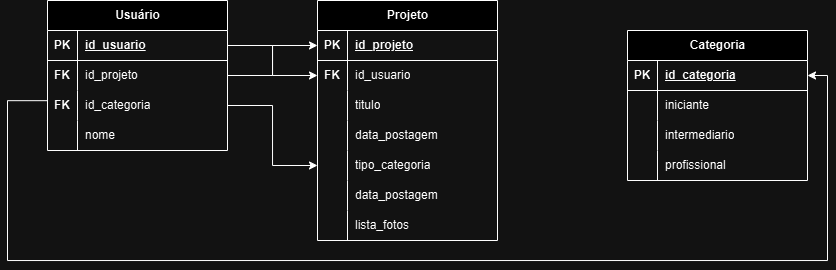

The diagram above was exported from draw.io. Its source (the exported page's mxGraphModel, read from the mxfile embedded in the PNG):
<mxGraphModel dx="1810" dy="515" grid="1" gridSize="10" guides="1" tooltips="1" connect="1" arrows="1" fold="1" page="1" pageScale="1" pageWidth="827" pageHeight="1169" math="0" shadow="0">
  <root>
    <mxCell id="0" />
    <mxCell id="1" parent="0" />
    <mxCell id="KRuOXlJnpUeJmMcSmvOU-1" value="Usuário" style="shape=table;startSize=30;container=1;collapsible=1;childLayout=tableLayout;fixedRows=1;rowLines=0;fontStyle=1;align=center;resizeLast=1;html=1;" parent="1" vertex="1">
      <mxGeometry x="10" y="20" width="180" height="150" as="geometry" />
    </mxCell>
    <mxCell id="KRuOXlJnpUeJmMcSmvOU-2" value="" style="shape=tableRow;horizontal=0;startSize=0;swimlaneHead=0;swimlaneBody=0;fillColor=none;collapsible=0;dropTarget=0;points=[[0,0.5],[1,0.5]];portConstraint=eastwest;top=0;left=0;right=0;bottom=1;" parent="KRuOXlJnpUeJmMcSmvOU-1" vertex="1">
      <mxGeometry y="30" width="180" height="30" as="geometry" />
    </mxCell>
    <mxCell id="KRuOXlJnpUeJmMcSmvOU-3" value="PK" style="shape=partialRectangle;connectable=0;fillColor=none;top=0;left=0;bottom=0;right=0;fontStyle=1;overflow=hidden;whiteSpace=wrap;html=1;" parent="KRuOXlJnpUeJmMcSmvOU-2" vertex="1">
      <mxGeometry width="30" height="30" as="geometry">
        <mxRectangle width="30" height="30" as="alternateBounds" />
      </mxGeometry>
    </mxCell>
    <mxCell id="KRuOXlJnpUeJmMcSmvOU-4" value="id_usuario" style="shape=partialRectangle;connectable=0;fillColor=none;top=0;left=0;bottom=0;right=0;align=left;spacingLeft=6;fontStyle=5;overflow=hidden;whiteSpace=wrap;html=1;" parent="KRuOXlJnpUeJmMcSmvOU-2" vertex="1">
      <mxGeometry x="30" width="150" height="30" as="geometry">
        <mxRectangle width="150" height="30" as="alternateBounds" />
      </mxGeometry>
    </mxCell>
    <mxCell id="KRuOXlJnpUeJmMcSmvOU-8" value="" style="shape=tableRow;horizontal=0;startSize=0;swimlaneHead=0;swimlaneBody=0;fillColor=none;collapsible=0;dropTarget=0;points=[[0,0.5],[1,0.5]];portConstraint=eastwest;top=0;left=0;right=0;bottom=0;" parent="KRuOXlJnpUeJmMcSmvOU-1" vertex="1">
      <mxGeometry y="60" width="180" height="30" as="geometry" />
    </mxCell>
    <mxCell id="KRuOXlJnpUeJmMcSmvOU-9" value="&lt;b&gt;FK&lt;/b&gt;" style="shape=partialRectangle;connectable=0;fillColor=none;top=0;left=0;bottom=0;right=0;editable=1;overflow=hidden;whiteSpace=wrap;html=1;" parent="KRuOXlJnpUeJmMcSmvOU-8" vertex="1">
      <mxGeometry width="30" height="30" as="geometry">
        <mxRectangle width="30" height="30" as="alternateBounds" />
      </mxGeometry>
    </mxCell>
    <mxCell id="KRuOXlJnpUeJmMcSmvOU-10" value="id_projeto" style="shape=partialRectangle;connectable=0;fillColor=none;top=0;left=0;bottom=0;right=0;align=left;spacingLeft=6;overflow=hidden;whiteSpace=wrap;html=1;" parent="KRuOXlJnpUeJmMcSmvOU-8" vertex="1">
      <mxGeometry x="30" width="150" height="30" as="geometry">
        <mxRectangle width="150" height="30" as="alternateBounds" />
      </mxGeometry>
    </mxCell>
    <mxCell id="KRuOXlJnpUeJmMcSmvOU-11" value="" style="shape=tableRow;horizontal=0;startSize=0;swimlaneHead=0;swimlaneBody=0;fillColor=none;collapsible=0;dropTarget=0;points=[[0,0.5],[1,0.5]];portConstraint=eastwest;top=0;left=0;right=0;bottom=0;" parent="KRuOXlJnpUeJmMcSmvOU-1" vertex="1">
      <mxGeometry y="90" width="180" height="30" as="geometry" />
    </mxCell>
    <mxCell id="KRuOXlJnpUeJmMcSmvOU-12" value="&lt;b&gt;FK&lt;/b&gt;" style="shape=partialRectangle;connectable=0;fillColor=none;top=0;left=0;bottom=0;right=0;editable=1;overflow=hidden;whiteSpace=wrap;html=1;" parent="KRuOXlJnpUeJmMcSmvOU-11" vertex="1">
      <mxGeometry width="30" height="30" as="geometry">
        <mxRectangle width="30" height="30" as="alternateBounds" />
      </mxGeometry>
    </mxCell>
    <mxCell id="KRuOXlJnpUeJmMcSmvOU-13" value="id_categoria" style="shape=partialRectangle;connectable=0;fillColor=none;top=0;left=0;bottom=0;right=0;align=left;spacingLeft=6;overflow=hidden;whiteSpace=wrap;html=1;" parent="KRuOXlJnpUeJmMcSmvOU-11" vertex="1">
      <mxGeometry x="30" width="150" height="30" as="geometry">
        <mxRectangle width="150" height="30" as="alternateBounds" />
      </mxGeometry>
    </mxCell>
    <mxCell id="KRuOXlJnpUeJmMcSmvOU-5" value="" style="shape=tableRow;horizontal=0;startSize=0;swimlaneHead=0;swimlaneBody=0;fillColor=none;collapsible=0;dropTarget=0;points=[[0,0.5],[1,0.5]];portConstraint=eastwest;top=0;left=0;right=0;bottom=0;" parent="KRuOXlJnpUeJmMcSmvOU-1" vertex="1">
      <mxGeometry y="120" width="180" height="30" as="geometry" />
    </mxCell>
    <mxCell id="KRuOXlJnpUeJmMcSmvOU-6" value="" style="shape=partialRectangle;connectable=0;fillColor=none;top=0;left=0;bottom=0;right=0;editable=1;overflow=hidden;whiteSpace=wrap;html=1;" parent="KRuOXlJnpUeJmMcSmvOU-5" vertex="1">
      <mxGeometry width="30" height="30" as="geometry">
        <mxRectangle width="30" height="30" as="alternateBounds" />
      </mxGeometry>
    </mxCell>
    <mxCell id="KRuOXlJnpUeJmMcSmvOU-7" value="nome" style="shape=partialRectangle;connectable=0;fillColor=none;top=0;left=0;bottom=0;right=0;align=left;spacingLeft=6;overflow=hidden;whiteSpace=wrap;html=1;" parent="KRuOXlJnpUeJmMcSmvOU-5" vertex="1">
      <mxGeometry x="30" width="150" height="30" as="geometry">
        <mxRectangle width="150" height="30" as="alternateBounds" />
      </mxGeometry>
    </mxCell>
    <mxCell id="KRuOXlJnpUeJmMcSmvOU-24" value="Projeto" style="shape=table;startSize=30;container=1;collapsible=1;childLayout=tableLayout;fixedRows=1;rowLines=0;fontStyle=1;align=center;resizeLast=1;html=1;" parent="1" vertex="1">
      <mxGeometry x="280" y="20" width="180" height="240" as="geometry" />
    </mxCell>
    <mxCell id="KRuOXlJnpUeJmMcSmvOU-25" value="" style="shape=tableRow;horizontal=0;startSize=0;swimlaneHead=0;swimlaneBody=0;fillColor=none;collapsible=0;dropTarget=0;points=[[0,0.5],[1,0.5]];portConstraint=eastwest;top=0;left=0;right=0;bottom=1;" parent="KRuOXlJnpUeJmMcSmvOU-24" vertex="1">
      <mxGeometry y="30" width="180" height="30" as="geometry" />
    </mxCell>
    <mxCell id="KRuOXlJnpUeJmMcSmvOU-26" value="PK" style="shape=partialRectangle;connectable=0;fillColor=none;top=0;left=0;bottom=0;right=0;fontStyle=1;overflow=hidden;whiteSpace=wrap;html=1;" parent="KRuOXlJnpUeJmMcSmvOU-25" vertex="1">
      <mxGeometry width="30" height="30" as="geometry">
        <mxRectangle width="30" height="30" as="alternateBounds" />
      </mxGeometry>
    </mxCell>
    <mxCell id="KRuOXlJnpUeJmMcSmvOU-27" value="id_projeto" style="shape=partialRectangle;connectable=0;fillColor=none;top=0;left=0;bottom=0;right=0;align=left;spacingLeft=6;fontStyle=5;overflow=hidden;whiteSpace=wrap;html=1;" parent="KRuOXlJnpUeJmMcSmvOU-25" vertex="1">
      <mxGeometry x="30" width="150" height="30" as="geometry">
        <mxRectangle width="150" height="30" as="alternateBounds" />
      </mxGeometry>
    </mxCell>
    <mxCell id="KRuOXlJnpUeJmMcSmvOU-72" value="" style="shape=tableRow;horizontal=0;startSize=0;swimlaneHead=0;swimlaneBody=0;fillColor=none;collapsible=0;dropTarget=0;points=[[0,0.5],[1,0.5]];portConstraint=eastwest;top=0;left=0;right=0;bottom=0;" parent="KRuOXlJnpUeJmMcSmvOU-24" vertex="1">
      <mxGeometry y="60" width="180" height="30" as="geometry" />
    </mxCell>
    <mxCell id="KRuOXlJnpUeJmMcSmvOU-73" value="&lt;b&gt;FK&lt;/b&gt;" style="shape=partialRectangle;connectable=0;fillColor=none;top=0;left=0;bottom=0;right=0;editable=1;overflow=hidden;whiteSpace=wrap;html=1;" parent="KRuOXlJnpUeJmMcSmvOU-72" vertex="1">
      <mxGeometry width="30" height="30" as="geometry">
        <mxRectangle width="30" height="30" as="alternateBounds" />
      </mxGeometry>
    </mxCell>
    <mxCell id="KRuOXlJnpUeJmMcSmvOU-74" value="id_usuario" style="shape=partialRectangle;connectable=0;fillColor=none;top=0;left=0;bottom=0;right=0;align=left;spacingLeft=6;overflow=hidden;whiteSpace=wrap;html=1;" parent="KRuOXlJnpUeJmMcSmvOU-72" vertex="1">
      <mxGeometry x="30" width="150" height="30" as="geometry">
        <mxRectangle width="150" height="30" as="alternateBounds" />
      </mxGeometry>
    </mxCell>
    <mxCell id="KRuOXlJnpUeJmMcSmvOU-28" value="" style="shape=tableRow;horizontal=0;startSize=0;swimlaneHead=0;swimlaneBody=0;fillColor=none;collapsible=0;dropTarget=0;points=[[0,0.5],[1,0.5]];portConstraint=eastwest;top=0;left=0;right=0;bottom=0;" parent="KRuOXlJnpUeJmMcSmvOU-24" vertex="1">
      <mxGeometry y="90" width="180" height="30" as="geometry" />
    </mxCell>
    <mxCell id="KRuOXlJnpUeJmMcSmvOU-29" value="" style="shape=partialRectangle;connectable=0;fillColor=none;top=0;left=0;bottom=0;right=0;editable=1;overflow=hidden;whiteSpace=wrap;html=1;" parent="KRuOXlJnpUeJmMcSmvOU-28" vertex="1">
      <mxGeometry width="30" height="30" as="geometry">
        <mxRectangle width="30" height="30" as="alternateBounds" />
      </mxGeometry>
    </mxCell>
    <mxCell id="KRuOXlJnpUeJmMcSmvOU-30" value="titulo" style="shape=partialRectangle;connectable=0;fillColor=none;top=0;left=0;bottom=0;right=0;align=left;spacingLeft=6;overflow=hidden;whiteSpace=wrap;html=1;" parent="KRuOXlJnpUeJmMcSmvOU-28" vertex="1">
      <mxGeometry x="30" width="150" height="30" as="geometry">
        <mxRectangle width="150" height="30" as="alternateBounds" />
      </mxGeometry>
    </mxCell>
    <mxCell id="KRuOXlJnpUeJmMcSmvOU-31" value="" style="shape=tableRow;horizontal=0;startSize=0;swimlaneHead=0;swimlaneBody=0;fillColor=none;collapsible=0;dropTarget=0;points=[[0,0.5],[1,0.5]];portConstraint=eastwest;top=0;left=0;right=0;bottom=0;" parent="KRuOXlJnpUeJmMcSmvOU-24" vertex="1">
      <mxGeometry y="120" width="180" height="30" as="geometry" />
    </mxCell>
    <mxCell id="KRuOXlJnpUeJmMcSmvOU-32" value="" style="shape=partialRectangle;connectable=0;fillColor=none;top=0;left=0;bottom=0;right=0;editable=1;overflow=hidden;whiteSpace=wrap;html=1;" parent="KRuOXlJnpUeJmMcSmvOU-31" vertex="1">
      <mxGeometry width="30" height="30" as="geometry">
        <mxRectangle width="30" height="30" as="alternateBounds" />
      </mxGeometry>
    </mxCell>
    <mxCell id="KRuOXlJnpUeJmMcSmvOU-33" value="data_postagem" style="shape=partialRectangle;connectable=0;fillColor=none;top=0;left=0;bottom=0;right=0;align=left;spacingLeft=6;overflow=hidden;whiteSpace=wrap;html=1;" parent="KRuOXlJnpUeJmMcSmvOU-31" vertex="1">
      <mxGeometry x="30" width="150" height="30" as="geometry">
        <mxRectangle width="150" height="30" as="alternateBounds" />
      </mxGeometry>
    </mxCell>
    <mxCell id="KRuOXlJnpUeJmMcSmvOU-34" value="" style="shape=tableRow;horizontal=0;startSize=0;swimlaneHead=0;swimlaneBody=0;fillColor=none;collapsible=0;dropTarget=0;points=[[0,0.5],[1,0.5]];portConstraint=eastwest;top=0;left=0;right=0;bottom=0;" parent="KRuOXlJnpUeJmMcSmvOU-24" vertex="1">
      <mxGeometry y="150" width="180" height="30" as="geometry" />
    </mxCell>
    <mxCell id="KRuOXlJnpUeJmMcSmvOU-35" value="" style="shape=partialRectangle;connectable=0;fillColor=none;top=0;left=0;bottom=0;right=0;editable=1;overflow=hidden;whiteSpace=wrap;html=1;" parent="KRuOXlJnpUeJmMcSmvOU-34" vertex="1">
      <mxGeometry width="30" height="30" as="geometry">
        <mxRectangle width="30" height="30" as="alternateBounds" />
      </mxGeometry>
    </mxCell>
    <mxCell id="KRuOXlJnpUeJmMcSmvOU-36" value="tipo_categoria" style="shape=partialRectangle;connectable=0;fillColor=none;top=0;left=0;bottom=0;right=0;align=left;spacingLeft=6;overflow=hidden;whiteSpace=wrap;html=1;" parent="KRuOXlJnpUeJmMcSmvOU-34" vertex="1">
      <mxGeometry x="30" width="150" height="30" as="geometry">
        <mxRectangle width="150" height="30" as="alternateBounds" />
      </mxGeometry>
    </mxCell>
    <mxCell id="KRuOXlJnpUeJmMcSmvOU-69" value="" style="shape=tableRow;horizontal=0;startSize=0;swimlaneHead=0;swimlaneBody=0;fillColor=none;collapsible=0;dropTarget=0;points=[[0,0.5],[1,0.5]];portConstraint=eastwest;top=0;left=0;right=0;bottom=0;" parent="KRuOXlJnpUeJmMcSmvOU-24" vertex="1">
      <mxGeometry y="180" width="180" height="30" as="geometry" />
    </mxCell>
    <mxCell id="KRuOXlJnpUeJmMcSmvOU-70" value="" style="shape=partialRectangle;connectable=0;fillColor=none;top=0;left=0;bottom=0;right=0;editable=1;overflow=hidden;whiteSpace=wrap;html=1;" parent="KRuOXlJnpUeJmMcSmvOU-69" vertex="1">
      <mxGeometry width="30" height="30" as="geometry">
        <mxRectangle width="30" height="30" as="alternateBounds" />
      </mxGeometry>
    </mxCell>
    <mxCell id="KRuOXlJnpUeJmMcSmvOU-71" value="data_postagem" style="shape=partialRectangle;connectable=0;fillColor=none;top=0;left=0;bottom=0;right=0;align=left;spacingLeft=6;overflow=hidden;whiteSpace=wrap;html=1;" parent="KRuOXlJnpUeJmMcSmvOU-69" vertex="1">
      <mxGeometry x="30" width="150" height="30" as="geometry">
        <mxRectangle width="150" height="30" as="alternateBounds" />
      </mxGeometry>
    </mxCell>
    <mxCell id="KRuOXlJnpUeJmMcSmvOU-80" value="" style="shape=tableRow;horizontal=0;startSize=0;swimlaneHead=0;swimlaneBody=0;fillColor=none;collapsible=0;dropTarget=0;points=[[0,0.5],[1,0.5]];portConstraint=eastwest;top=0;left=0;right=0;bottom=0;" parent="KRuOXlJnpUeJmMcSmvOU-24" vertex="1">
      <mxGeometry y="210" width="180" height="30" as="geometry" />
    </mxCell>
    <mxCell id="KRuOXlJnpUeJmMcSmvOU-81" value="" style="shape=partialRectangle;connectable=0;fillColor=none;top=0;left=0;bottom=0;right=0;editable=1;overflow=hidden;whiteSpace=wrap;html=1;" parent="KRuOXlJnpUeJmMcSmvOU-80" vertex="1">
      <mxGeometry width="30" height="30" as="geometry">
        <mxRectangle width="30" height="30" as="alternateBounds" />
      </mxGeometry>
    </mxCell>
    <mxCell id="KRuOXlJnpUeJmMcSmvOU-82" value="lista_fotos" style="shape=partialRectangle;connectable=0;fillColor=none;top=0;left=0;bottom=0;right=0;align=left;spacingLeft=6;overflow=hidden;whiteSpace=wrap;html=1;" parent="KRuOXlJnpUeJmMcSmvOU-80" vertex="1">
      <mxGeometry x="30" width="150" height="30" as="geometry">
        <mxRectangle width="150" height="30" as="alternateBounds" />
      </mxGeometry>
    </mxCell>
    <mxCell id="KRuOXlJnpUeJmMcSmvOU-79" style="edgeStyle=orthogonalEdgeStyle;rounded=0;orthogonalLoop=1;jettySize=auto;html=1;entryX=0;entryY=0.5;entryDx=0;entryDy=0;" parent="1" source="KRuOXlJnpUeJmMcSmvOU-2" target="KRuOXlJnpUeJmMcSmvOU-72" edge="1">
      <mxGeometry relative="1" as="geometry" />
    </mxCell>
    <mxCell id="KRuOXlJnpUeJmMcSmvOU-83" style="edgeStyle=orthogonalEdgeStyle;rounded=0;orthogonalLoop=1;jettySize=auto;html=1;" parent="1" source="KRuOXlJnpUeJmMcSmvOU-11" target="KRuOXlJnpUeJmMcSmvOU-34" edge="1">
      <mxGeometry relative="1" as="geometry" />
    </mxCell>
    <mxCell id="bPlJlgsqqBHRwMi1I3gZ-1" value="Categoria" style="shape=table;startSize=30;container=1;collapsible=1;childLayout=tableLayout;fixedRows=1;rowLines=0;fontStyle=1;align=center;resizeLast=1;html=1;" vertex="1" parent="1">
      <mxGeometry x="590" y="50" width="180" height="150" as="geometry" />
    </mxCell>
    <mxCell id="bPlJlgsqqBHRwMi1I3gZ-2" value="" style="shape=tableRow;horizontal=0;startSize=0;swimlaneHead=0;swimlaneBody=0;fillColor=none;collapsible=0;dropTarget=0;points=[[0,0.5],[1,0.5]];portConstraint=eastwest;top=0;left=0;right=0;bottom=1;" vertex="1" parent="bPlJlgsqqBHRwMi1I3gZ-1">
      <mxGeometry y="30" width="180" height="30" as="geometry" />
    </mxCell>
    <mxCell id="bPlJlgsqqBHRwMi1I3gZ-3" value="PK" style="shape=partialRectangle;connectable=0;fillColor=none;top=0;left=0;bottom=0;right=0;fontStyle=1;overflow=hidden;whiteSpace=wrap;html=1;" vertex="1" parent="bPlJlgsqqBHRwMi1I3gZ-2">
      <mxGeometry width="30" height="30" as="geometry">
        <mxRectangle width="30" height="30" as="alternateBounds" />
      </mxGeometry>
    </mxCell>
    <mxCell id="bPlJlgsqqBHRwMi1I3gZ-4" value="id_categoria" style="shape=partialRectangle;connectable=0;fillColor=none;top=0;left=0;bottom=0;right=0;align=left;spacingLeft=6;fontStyle=5;overflow=hidden;whiteSpace=wrap;html=1;" vertex="1" parent="bPlJlgsqqBHRwMi1I3gZ-2">
      <mxGeometry x="30" width="150" height="30" as="geometry">
        <mxRectangle width="150" height="30" as="alternateBounds" />
      </mxGeometry>
    </mxCell>
    <mxCell id="bPlJlgsqqBHRwMi1I3gZ-5" value="" style="shape=tableRow;horizontal=0;startSize=0;swimlaneHead=0;swimlaneBody=0;fillColor=none;collapsible=0;dropTarget=0;points=[[0,0.5],[1,0.5]];portConstraint=eastwest;top=0;left=0;right=0;bottom=0;" vertex="1" parent="bPlJlgsqqBHRwMi1I3gZ-1">
      <mxGeometry y="60" width="180" height="30" as="geometry" />
    </mxCell>
    <mxCell id="bPlJlgsqqBHRwMi1I3gZ-6" value="" style="shape=partialRectangle;connectable=0;fillColor=none;top=0;left=0;bottom=0;right=0;editable=1;overflow=hidden;whiteSpace=wrap;html=1;" vertex="1" parent="bPlJlgsqqBHRwMi1I3gZ-5">
      <mxGeometry width="30" height="30" as="geometry">
        <mxRectangle width="30" height="30" as="alternateBounds" />
      </mxGeometry>
    </mxCell>
    <mxCell id="bPlJlgsqqBHRwMi1I3gZ-7" value="iniciante" style="shape=partialRectangle;connectable=0;fillColor=none;top=0;left=0;bottom=0;right=0;align=left;spacingLeft=6;overflow=hidden;whiteSpace=wrap;html=1;" vertex="1" parent="bPlJlgsqqBHRwMi1I3gZ-5">
      <mxGeometry x="30" width="150" height="30" as="geometry">
        <mxRectangle width="150" height="30" as="alternateBounds" />
      </mxGeometry>
    </mxCell>
    <mxCell id="bPlJlgsqqBHRwMi1I3gZ-8" value="" style="shape=tableRow;horizontal=0;startSize=0;swimlaneHead=0;swimlaneBody=0;fillColor=none;collapsible=0;dropTarget=0;points=[[0,0.5],[1,0.5]];portConstraint=eastwest;top=0;left=0;right=0;bottom=0;" vertex="1" parent="bPlJlgsqqBHRwMi1I3gZ-1">
      <mxGeometry y="90" width="180" height="30" as="geometry" />
    </mxCell>
    <mxCell id="bPlJlgsqqBHRwMi1I3gZ-9" value="" style="shape=partialRectangle;connectable=0;fillColor=none;top=0;left=0;bottom=0;right=0;editable=1;overflow=hidden;whiteSpace=wrap;html=1;" vertex="1" parent="bPlJlgsqqBHRwMi1I3gZ-8">
      <mxGeometry width="30" height="30" as="geometry">
        <mxRectangle width="30" height="30" as="alternateBounds" />
      </mxGeometry>
    </mxCell>
    <mxCell id="bPlJlgsqqBHRwMi1I3gZ-10" value="intermediario" style="shape=partialRectangle;connectable=0;fillColor=none;top=0;left=0;bottom=0;right=0;align=left;spacingLeft=6;overflow=hidden;whiteSpace=wrap;html=1;" vertex="1" parent="bPlJlgsqqBHRwMi1I3gZ-8">
      <mxGeometry x="30" width="150" height="30" as="geometry">
        <mxRectangle width="150" height="30" as="alternateBounds" />
      </mxGeometry>
    </mxCell>
    <mxCell id="bPlJlgsqqBHRwMi1I3gZ-11" value="" style="shape=tableRow;horizontal=0;startSize=0;swimlaneHead=0;swimlaneBody=0;fillColor=none;collapsible=0;dropTarget=0;points=[[0,0.5],[1,0.5]];portConstraint=eastwest;top=0;left=0;right=0;bottom=0;" vertex="1" parent="bPlJlgsqqBHRwMi1I3gZ-1">
      <mxGeometry y="120" width="180" height="30" as="geometry" />
    </mxCell>
    <mxCell id="bPlJlgsqqBHRwMi1I3gZ-12" value="" style="shape=partialRectangle;connectable=0;fillColor=none;top=0;left=0;bottom=0;right=0;editable=1;overflow=hidden;whiteSpace=wrap;html=1;" vertex="1" parent="bPlJlgsqqBHRwMi1I3gZ-11">
      <mxGeometry width="30" height="30" as="geometry">
        <mxRectangle width="30" height="30" as="alternateBounds" />
      </mxGeometry>
    </mxCell>
    <mxCell id="bPlJlgsqqBHRwMi1I3gZ-13" value="profissional" style="shape=partialRectangle;connectable=0;fillColor=none;top=0;left=0;bottom=0;right=0;align=left;spacingLeft=6;overflow=hidden;whiteSpace=wrap;html=1;" vertex="1" parent="bPlJlgsqqBHRwMi1I3gZ-11">
      <mxGeometry x="30" width="150" height="30" as="geometry">
        <mxRectangle width="150" height="30" as="alternateBounds" />
      </mxGeometry>
    </mxCell>
    <mxCell id="bPlJlgsqqBHRwMi1I3gZ-18" style="edgeStyle=orthogonalEdgeStyle;rounded=0;orthogonalLoop=1;jettySize=auto;html=1;entryX=0;entryY=0.5;entryDx=0;entryDy=0;" edge="1" parent="1" source="KRuOXlJnpUeJmMcSmvOU-8" target="KRuOXlJnpUeJmMcSmvOU-25">
      <mxGeometry relative="1" as="geometry" />
    </mxCell>
    <mxCell id="bPlJlgsqqBHRwMi1I3gZ-19" style="edgeStyle=orthogonalEdgeStyle;rounded=0;orthogonalLoop=1;jettySize=auto;html=1;entryX=1;entryY=0.5;entryDx=0;entryDy=0;exitX=-0.003;exitY=0.339;exitDx=0;exitDy=0;exitPerimeter=0;" edge="1" parent="1" source="KRuOXlJnpUeJmMcSmvOU-11" target="bPlJlgsqqBHRwMi1I3gZ-2">
      <mxGeometry relative="1" as="geometry">
        <Array as="points">
          <mxPoint x="-30" y="120" />
          <mxPoint x="-30" y="280" />
          <mxPoint x="790" y="280" />
          <mxPoint x="790" y="95" />
        </Array>
      </mxGeometry>
    </mxCell>
  </root>
</mxGraphModel>